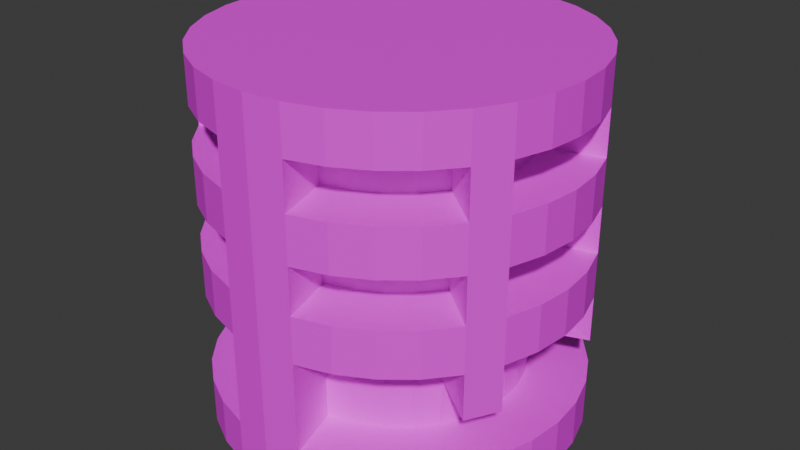# Source: PowerCell.blend  (saved by Blender 5.0.119; exported with 4.5.12 LTS)
import bpy
from mathutils import Matrix  # noqa: F401  (used for matrix-valued properties, if any)

bpy.ops.wm.read_factory_settings(use_empty=True)
scene = bpy.context.scene
scene.name = 'Scene'

# ---- images (referenced by path relative to the original .blend; pixels are not part of the script)
import os
ASSET_DIR = os.environ.get("B2B_ASSET_DIR", "")  # directory of the original .blend (textures are referenced by path, not embedded)
HERE = os.path.dirname(os.path.abspath(__file__))  # packed textures are extracted next to this script under _unpacked/

def load_image(name, relpath, width, height, colorspace="sRGB"):
    """Load a texture the original file referenced (path relative to the .blend, or extracted next to this script)."""
    p = next((c for c in (os.path.join(HERE, relpath), os.path.join(ASSET_DIR, relpath)) if relpath and os.path.exists(c)), "")
    if p:
        img = bpy.data.images.load(p, check_existing=True)
        img.name = name
    else:  # same state as the original file: an image datablock whose file is absent (Cycles renders it pink)
        img = bpy.data.images.new(name, width, height)
        img.source = "FILE"
        img.filepath = "//" + (relpath or name)
    img.colorspace_settings.name = colorspace
    return img
img_powercelltext = load_image('powercelltext', 'Textures/powercelltext.png', 1024, 1024, 'sRGB')

# ---- materials (node trees are filled in below, after node groups)
mat_powerimage = bpy.data.materials.new('powerimage')

# ---- material node trees
mat_powerimage.use_nodes = True; mat_powerimage.node_tree.nodes.clear()
_N = mat_powerimage.node_tree.nodes; _L = mat_powerimage.node_tree.links
n0 = _N.new('ShaderNodeBsdfPrincipled'); n0.name = 'Principled BSDF'; n0.location = (-200, 100)
n1 = _N.new('ShaderNodeOutputMaterial'); n1.name = 'Material Output'; n1.location = (200, 100)
n2 = _N.new('ShaderNodeTexImage'); n2.name = 'Image Texture'; n2.location = (-545, -26)
n2.image = img_powercelltext
_L.new(n0.outputs[0], n1.inputs[0])
_L.new(n2.outputs[0], n0.inputs[0])
n1.is_active_output = True

# ---- world
world_world = bpy.data.worlds.new('World'); scene.world = world_world
world_world.use_nodes = True; world_world.node_tree.nodes.clear()
_N = world_world.node_tree.nodes; _L = world_world.node_tree.links
n0 = _N.new('ShaderNodeOutputWorld'); n0.name = 'World Output'; n0.location = (200, 100)
n1 = _N.new('ShaderNodeBackground'); n1.name = 'Background'; n1.location = (-200, 100)
n1.inputs[0].default_value = (0.05088, 0.05088, 0.05088, 1.0)
_L.new(n1.outputs[0], n0.inputs[0])
n0.is_active_output = True
world_world.color = (0.05088, 0.05088, 0.05088)
world_world.sun_shadow_jitter_overblur = 0.0

# ---- meshes
me_cylinder = bpy.data.meshes.new('Cylinder')
me_cylinder.from_pydata([(0.0, 1.0, 0.162), (0.0, 1.0, 2.162), (0.1951, 0.9808, 0.162), (0.1951, 0.9808, 2.162), (0.3827, 0.9239, 0.162), (0.3827, 0.9239, 2.162), (0.5556, 0.8315, 0.162), (0.5556, 0.8315, 2.162), (0.7071, 0.7071, 0.162), (0.7071, 0.7071, 2.162), (0.8315, 0.5556, 0.162), (0.8315, 0.5556, 2.162), (0.9239, 0.3827, 0.162), (0.9239, 0.3827, 2.162), (0.9808, 0.1951, 0.162), (0.9808, 0.1951, 2.162), (1.0, 0.0, 0.162), (1.0, 0.0, 2.162), (0.9808, -0.1951, 0.162), (0.9808, -0.1951, 2.162), (0.9239, -0.3827, 0.162), (0.9239, -0.3827, 2.162), (0.8315, -0.5556, 0.162), (0.8315, -0.5556, 2.162), (0.7071, -0.7071, 0.162), (0.7071, -0.7071, 2.162), (0.5556, -0.8315, 0.162), (0.5556, -0.8315, 2.162), (0.3827, -0.9239, 0.162), (0.3827, -0.9239, 2.162), (0.1951, -0.9808, 0.162), (0.1951, -0.9808, 2.162), (0.0, -1.0, 0.162), (0.0, -1.0, 2.162), (0.0, 1.0, 0.412), (0.0, 1.0, 0.662), (0.0, 1.0, 0.912), (0.0, 1.0, 1.162), (0.0, 1.0, 1.412), (0.0, 1.0, 1.662), (0.0, 1.0, 1.912), (0.1951, 0.9808, 1.912), (0.1951, 0.9808, 1.662), (0.1951, 0.9808, 1.412), (0.1951, 0.9808, 1.162), (0.1951, 0.9808, 0.912), (0.1951, 0.9808, 0.662), (0.1951, 0.9808, 0.412), (0.3827, 0.9239, 1.912), (0.3827, 0.9239, 1.662), (0.3827, 0.9239, 1.412), (0.3827, 0.9239, 1.162), (0.3827, 0.9239, 0.912), (0.3827, 0.9239, 0.412), (0.5556, 0.8315, 1.912), (0.5556, 0.8315, 1.662), (0.5556, 0.8315, 1.412), (0.5556, 0.8315, 1.162), (0.5556, 0.8315, 0.912), (0.5556, 0.8315, 0.412), (0.7071, 0.7071, 1.912), (0.7071, 0.7071, 1.662), (0.7071, 0.7071, 1.412), (0.7071, 0.7071, 1.162), (0.7071, 0.7071, 0.912), (0.7071, 0.7071, 0.412), (0.8315, 0.5556, 1.912), (0.8315, 0.5556, 1.662), (0.8315, 0.5556, 1.412), (0.8315, 0.5556, 1.162), (0.8315, 0.5556, 0.912), (0.8315, 0.5556, 0.662), (0.8315, 0.5556, 0.412), (0.9239, 0.3827, 1.912), (0.9239, 0.3827, 1.662), (0.9239, 0.3827, 1.412), (0.9239, 0.3827, 1.162), (0.9239, 0.3827, 0.912), (0.9239, 0.3827, 0.662), (0.9239, 0.3827, 0.412), (0.9808, 0.1951, 1.912), (0.9808, 0.1951, 1.662), (0.9808, 0.1951, 1.412), (0.9808, 0.1951, 1.162), (0.9808, 0.1951, 0.912), (0.9808, 0.1951, 0.412), (1.0, 0.0, 1.912), (1.0, 0.0, 1.662), (1.0, 0.0, 1.412), (1.0, 0.0, 1.162), (1.0, 0.0, 0.912), (1.0, 0.0, 0.412), (0.9808, -0.1951, 1.912), (0.9808, -0.1951, 1.662), (0.9808, -0.1951, 1.412), (0.9808, -0.1951, 1.162), (0.9808, -0.1951, 0.912), (0.9808, -0.1951, 0.412), (0.9239, -0.3827, 1.912), (0.9239, -0.3827, 1.662), (0.9239, -0.3827, 1.412), (0.9239, -0.3827, 1.162), (0.9239, -0.3827, 0.912), (0.9239, -0.3827, 0.662), (0.9239, -0.3827, 0.412), (0.8315, -0.5556, 1.912), (0.8315, -0.5556, 1.662), (0.8315, -0.5556, 1.412), (0.8315, -0.5556, 1.162), (0.8315, -0.5556, 0.912), (0.8315, -0.5556, 0.662), (0.8315, -0.5556, 0.412), (0.7071, -0.7071, 1.912), (0.7071, -0.7071, 1.662), (0.7071, -0.7071, 1.412), (0.7071, -0.7071, 1.162), (0.7071, -0.7071, 0.912), (0.0, -0.5, 2.162), (0.7071, -0.7071, 0.412), (0.5556, -0.8315, 1.912), (0.5556, -0.8315, 1.662), (0.5556, -0.8315, 1.412), (0.5556, -0.8315, 1.162), (0.5556, -0.8315, 0.912), (0.0, 0.0, 2.162), (0.5556, -0.8315, 0.412), (0.3827, -0.9239, 1.912), (0.3827, -0.9239, 1.662), (0.3827, -0.9239, 1.412), (0.3827, -0.9239, 1.162), (0.3827, -0.9239, 0.912), (0.0, 0.5, 2.162), (0.3827, -0.9239, 0.412), (0.1951, -0.9808, 1.912), (0.1951, -0.9808, 1.662), (0.1951, -0.9808, 1.412), (0.1951, -0.9808, 1.162), (0.1951, -0.9808, 0.912), (0.1951, -0.9808, 0.662), (0.1951, -0.9808, 0.412), (0.0, -1.0, 1.912), (0.0, -1.0, 1.662), (0.0, -1.0, 1.412), (0.0, -1.0, 1.162), (0.0, -1.0, 0.912), (0.0, -1.0, 0.662), (0.0, -1.0, 0.412), (0.1027, 0.6763, 1.912), (0.1027, 0.6763, 1.662), (0.1027, 0.6763, 1.412), (0.1027, 0.6763, 1.162), (0.1027, 0.6763, 0.912), (0.1027, 0.6763, 0.662), (0.1027, 0.6763, 0.412), (0.2609, 0.6299, 1.912), (0.2609, 0.6299, 1.662), (0.2609, 0.6299, 1.412), (0.2609, 0.6299, 1.162), (0.2609, 0.6299, 0.912), (0.2609, 0.6299, 0.662), (0.2609, 0.6299, 0.412), (0.3788, 0.5669, 1.912), (0.3788, 0.5669, 1.662), (0.3788, 0.5669, 1.412), (0.3788, 0.5669, 1.162), (0.3788, 0.5669, 0.912), (0.3788, 0.5669, 0.662), (0.3788, 0.5669, 0.412), (0.4821, 0.4821, 1.912), (0.4821, 0.4821, 1.662), (0.4821, 0.4821, 1.412), (0.4821, 0.4821, 1.162), (0.4821, 0.4821, 0.912), (0.4821, 0.4821, 0.662), (0.4821, 0.4821, 0.412), (0.5855, 0.3537, 1.912), (0.5855, 0.3537, 1.662), (0.5855, 0.3537, 1.412), (0.5855, 0.3537, 1.162), (0.5855, 0.3537, 0.912), (0.5728, 0.3702, 0.662), (0.5669, 0.3788, 0.412), (0.6194, 0.2903, 1.912), (0.6194, 0.2903, 1.662), (0.6194, 0.2903, 1.412), (0.6194, 0.2903, 1.162), (0.6194, 0.2903, 0.912), (0.626, 0.2706, 0.662), (0.6299, 0.2609, 0.412), (0.6687, 0.133, 1.912), (0.6687, 0.133, 1.662), (0.6687, 0.133, 1.412), (0.6687, 0.133, 1.162), (0.6687, 0.133, 0.912), (0.6687, 0.133, 0.662), (0.6687, 0.133, 0.412), (0.6818, 0.0, 1.912), (0.6818, 0.0, 1.662), (0.6818, 0.0, 1.412), (0.6818, 0.0, 1.162), (0.6818, 0.0, 0.912), (0.6818, 0.0, 0.662), (0.6818, 0.0, 0.412), (0.6687, -0.133, 1.912), (0.6687, -0.133, 1.662), (0.6687, -0.133, 1.412), (0.6687, -0.133, 1.162), (0.6687, -0.133, 0.912), (0.6687, -0.133, 0.662), (0.6687, -0.133, 0.412), (0.6194, -0.2903, 1.912), (0.6194, -0.2903, 1.662), (0.6194, -0.2903, 1.412), (0.6194, -0.2903, 1.162), (0.6194, -0.2903, 0.912), (0.626, -0.2706, 0.662), (0.6299, -0.2609, 0.412), (0.5855, -0.3537, 1.912), (0.5855, -0.3537, 1.662), (0.5855, -0.3537, 1.412), (0.5855, -0.3537, 1.162), (0.5855, -0.3537, 0.912), (0.5728, -0.3702, 0.662), (0.5669, -0.3788, 0.412), (0.4821, -0.4821, 1.912), (0.4821, -0.4821, 1.662), (0.4821, -0.4821, 1.412), (0.4821, -0.4821, 1.162), (0.4821, -0.4821, 0.912), (0.4821, -0.4821, 0.662), (0.4821, -0.4821, 0.412), (0.3788, -0.5669, 1.912), (0.3788, -0.5669, 1.662), (0.3788, -0.5669, 1.412), (0.3788, -0.5669, 1.162), (0.3788, -0.5669, 0.912), (0.3788, -0.5669, 0.662), (0.3788, -0.5669, 0.412), (0.2609, -0.6299, 1.912), (0.2609, -0.6299, 1.662), (0.2609, -0.6299, 1.412), (0.2609, -0.6299, 1.162), (0.2609, -0.6299, 0.912), (0.2609, -0.6299, 0.662), (0.2609, -0.6299, 0.412), (0.1027, -0.6763, 1.912), (0.1027, -0.6763, 1.662), (0.1027, -0.6763, 1.412), (0.1027, -0.6763, 1.162), (0.1027, -0.6763, 0.912), (0.1027, -0.6763, 0.662), (0.1027, -0.6763, 0.412)], [], [(40, 1, 3, 41), (41, 3, 5, 48), (48, 5, 7, 54), (54, 7, 9, 60), (60, 9, 11, 66), (66, 11, 13, 73), (73, 13, 15, 80), (80, 15, 17, 86), (86, 17, 19, 92), (92, 19, 21, 98), (98, 21, 23, 105), (105, 23, 25, 112), (112, 25, 27, 119), (119, 27, 29, 126), (126, 29, 31, 133), (133, 31, 33, 140), (0, 2, 4, 6, 8, 10, 12, 14, 16, 18, 20, 22, 24, 26, 28, 30, 32), (3, 1, 131, 124, 117, 33, 31, 29, 27, 25, 23, 21, 19, 17, 15, 13, 11, 9, 7, 5), (30, 139, 146, 32), (139, 138, 145, 146), (138, 137, 144, 145), (137, 136, 143, 144), (136, 135, 142, 143), (135, 134, 141, 142), (134, 133, 140, 141), (28, 132, 139, 30), (52, 58, 165, 158), (132, 125, 237, 244), (130, 129, 136, 137), (83, 76, 185, 192), (128, 127, 134, 135), (108, 107, 219, 220), (26, 125, 132, 28), (133, 134, 246, 245), (126, 133, 245, 238), (123, 122, 129, 130), (77, 84, 193, 186), (121, 120, 127, 128), (59, 53, 160, 167), (24, 118, 125, 26), (134, 127, 239, 246), (106, 105, 217, 218), (116, 115, 122, 123), (54, 60, 168, 161), (114, 113, 120, 121), (128, 135, 247, 240), (22, 111, 118, 24), (85, 79, 188, 195), (61, 55, 162, 169), (109, 108, 115, 116), (136, 129, 241, 248), (107, 106, 113, 114), (103, 110, 222, 215), (20, 104, 111, 22), (80, 86, 196, 189), (103, 102, 109, 110), (102, 101, 108, 109), (101, 100, 107, 108), (100, 99, 106, 107), (99, 98, 105, 106), (18, 97, 104, 20), (56, 62, 170, 163), (130, 137, 249, 242), (96, 95, 101, 102), (111, 104, 216, 223), (94, 93, 99, 100), (87, 81, 190, 197), (16, 91, 97, 18), (102, 103, 215, 214), (63, 57, 164, 171), (90, 89, 95, 96), (105, 112, 224, 217), (88, 87, 93, 94), (82, 88, 198, 191), (14, 85, 91, 16), (58, 64, 172, 165), (139, 132, 244, 251), (84, 83, 89, 90), (113, 106, 218, 225), (82, 81, 87, 88), (78, 77, 186, 187), (12, 79, 85, 14), (89, 83, 192, 199), (100, 101, 213, 212), (77, 76, 83, 84), (107, 114, 226, 219), (75, 74, 81, 82), (84, 90, 200, 193), (10, 72, 79, 12), (65, 59, 167, 174), (71, 70, 77, 78), (70, 69, 76, 77), (69, 68, 75, 76), (68, 67, 74, 75), (67, 66, 73, 74), (8, 65, 72, 10), (115, 108, 220, 227), (76, 75, 184, 185), (64, 63, 69, 70), (98, 99, 211, 210), (62, 61, 67, 68), (60, 66, 175, 168), (6, 59, 65, 8), (109, 116, 228, 221), (91, 85, 195, 202), (58, 57, 63, 64), (67, 61, 169, 176), (56, 55, 61, 62), (74, 73, 182, 183), (4, 53, 59, 6), (86, 92, 203, 196), (62, 68, 177, 170), (52, 51, 57, 58), (118, 111, 223, 230), (50, 49, 55, 56), (93, 87, 197, 204), (2, 47, 53, 4), (69, 63, 171, 178), (112, 119, 231, 224), (45, 44, 51, 52), (88, 94, 205, 198), (43, 42, 49, 50), (64, 70, 179, 172), (0, 34, 47, 2), (34, 35, 46, 47), (35, 36, 45, 46), (36, 37, 44, 45), (37, 38, 43, 44), (38, 39, 42, 43), (39, 40, 41, 42), (244, 243, 250, 251), (243, 242, 249, 250), (241, 240, 247, 248), (239, 238, 245, 246), (237, 236, 243, 244), (236, 235, 242, 243), (234, 233, 240, 241), (232, 231, 238, 239), (230, 229, 236, 237), (229, 228, 235, 236), (227, 226, 233, 234), (225, 224, 231, 232), (223, 222, 229, 230), (222, 221, 228, 229), (220, 219, 226, 227), (218, 217, 224, 225), (216, 215, 222, 223), (209, 208, 215, 216), (208, 207, 214, 215), (206, 205, 212, 213), (204, 203, 210, 211), (202, 201, 208, 209), (201, 200, 207, 208), (199, 198, 205, 206), (197, 196, 203, 204), (195, 194, 201, 202), (194, 193, 200, 201), (192, 191, 198, 199), (190, 189, 196, 197), (188, 187, 194, 195), (187, 186, 193, 194), (185, 184, 191, 192), (183, 182, 189, 190), (181, 180, 187, 188), (174, 173, 180, 181), (173, 172, 179, 180), (171, 170, 177, 178), (169, 168, 175, 176), (167, 166, 173, 174), (166, 165, 172, 173), (164, 163, 170, 171), (162, 161, 168, 169), (160, 159, 166, 167), (159, 158, 165, 166), (157, 156, 163, 164), (155, 154, 161, 162), (153, 152, 159, 160), (152, 151, 158, 159), (150, 149, 156, 157), (148, 147, 154, 155), (75, 82, 191, 184), (135, 136, 248, 247), (57, 51, 157, 164), (110, 109, 221, 222), (81, 74, 183, 190), (104, 97, 209, 216), (123, 130, 242, 235), (50, 56, 163, 156), (73, 80, 189, 182), (129, 122, 234, 241), (137, 138, 250, 249), (55, 49, 155, 162), (79, 72, 181, 188), (96, 102, 214, 207), (121, 128, 240, 233), (138, 139, 251, 250), (48, 54, 161, 154), (71, 78, 187, 180), (101, 95, 206, 213), (127, 120, 232, 239), (53, 47, 153, 160), (94, 100, 212, 205), (42, 41, 147, 148), (119, 126, 238, 231), (99, 93, 204, 211), (125, 118, 230, 237), (45, 52, 158, 151), (92, 98, 210, 203), (66, 67, 176, 175), (44, 43, 149, 150), (51, 44, 150, 157), (97, 91, 202, 209), (116, 123, 235, 228), (43, 50, 156, 149), (68, 69, 178, 177), (46, 45, 151, 152), (122, 115, 227, 234), (49, 42, 148, 155), (72, 65, 174, 181), (90, 96, 207, 200), (114, 121, 233, 226), (47, 46, 152, 153), (41, 48, 154, 147), (95, 89, 199, 206), (70, 71, 180, 179), (120, 113, 225, 232)])
_uv = me_cylinder.uv_layers.new(name='UVMap')
_uv.uv.foreach_set('vector', [0.4386, 0.05489, 0.4386, 6.285e-05, 0.4808, 7.587e-05, 0.4808, 0.05491, 0.4808, 0.05491, 0.4808, 7.587e-05, 0.5238, 7.587e-05, 0.5238, 0.05491, 0.5238, 0.05491, 0.5238, 7.587e-05, 0.566, 6.28e-05, 0.566, 0.05489, 0.566, 0.05489, 0.566, 6.28e-05, 0.6057, 3.718e-05, 0.6057, 0.05487, 0.6057, 0.05487, 0.6057, 3.718e-05, 0.6414, 0.0, 0.6414, 0.05483, 0.4386, 0.4936, 0.4386, 0.4387, 0.4748, 0.4387, 0.4748, 0.4936, 0.4748, 0.4936, 0.4748, 0.4387, 0.5148, 0.4387, 0.5148, 0.4936, 0.5148, 0.4936, 0.5148, 0.4387, 0.5571, 0.4387, 0.5571, 0.4936, 0.5571, 0.4936, 0.5571, 0.4387, 0.6, 0.4387, 0.6, 0.4936, 0.6, 0.4936, 0.6, 0.4387, 0.6421, 0.4387, 0.6421, 0.4936, 0.6421, 0.4936, 0.6421, 0.4387, 0.6815, 0.4387, 0.6815, 0.4936, 0.6414, 0.05483, 0.6414, 0.0, 0.6772, 3.718e-05, 0.6772, 0.05487, 0.6772, 0.05487, 0.6772, 3.718e-05, 0.7169, 6.28e-05, 0.7169, 0.05489, 0.7169, 0.05489, 0.7169, 6.28e-05, 0.7591, 7.587e-05, 0.7591, 0.05491, 0.7591, 0.05491, 0.7591, 7.587e-05, 0.8021, 7.587e-05, 0.8021, 0.05491, 0.8021, 0.05491, 0.8021, 7.587e-05, 0.8442, 6.285e-05, 0.8442, 0.05489, 0.4386, 0.4386, 0.3959, 0.4344, 0.3547, 0.4219, 0.3168, 0.4017, 0.2836, 0.3744, 0.2563, 0.3412, 0.236, 0.3033, 0.2235, 0.2621, 0.2193, 0.2193, 0.2235, 0.1765, 0.236, 0.1354, 0.2563, 0.09747, 0.2836, 0.06424, 0.3168, 0.03696, 0.3547, 0.01669, 0.3959, 0.004214, 0.4386, 0.0, 0.04279, 0.4344, 4.352e-10, 0.4386, 1.002e-08, 0.329, 1.961e-08, 0.2193, 2.92e-08, 0.1097, 3.878e-08, 3.39e-15, 0.04279, 0.004214, 0.08393, 0.01669, 0.1218, 0.03696, 0.1551, 0.06424, 0.1824, 0.09747, 0.2026, 0.1354, 0.2151, 0.1765, 0.2193, 0.2193, 0.2151, 0.2621, 0.2026, 0.3033, 0.1824, 0.3412, 0.1551, 0.3744, 0.1218, 0.4017, 0.08393, 0.4219, 0.8021, 0.4387, 0.8021, 0.3839, 0.8442, 0.3839, 0.8442, 0.4387, 0.8021, 0.3839, 0.8021, 0.3291, 0.8442, 0.329, 0.8442, 0.3839, 0.8021, 0.3291, 0.8021, 0.2742, 0.8442, 0.2742, 0.8442, 0.329, 0.8021, 0.2742, 0.8021, 0.2194, 0.8442, 0.2194, 0.8442, 0.2742, 0.8021, 0.2194, 0.8021, 0.1646, 0.8442, 0.1646, 0.8442, 0.2194, 0.8021, 0.1646, 0.8021, 0.1097, 0.8442, 0.1097, 0.8442, 0.1646, 0.8021, 0.1097, 0.8021, 0.05491, 0.8442, 0.05489, 0.8442, 0.1097, 0.7591, 0.4387, 0.7591, 0.3839, 0.8021, 0.3839, 0.8021, 0.4387, 0.8485, 0.1267, 0.8442, 0.08393, 0.914, 0.08393, 0.9169, 0.1131, 0.0614, 0.4511, 0.09932, 0.4714, 0.06055, 0.5294, 0.03469, 0.5156, 0.7591, 0.2742, 0.7591, 0.2194, 0.8021, 0.2194, 0.8021, 0.2742, 0.7608, 0.5654, 0.7483, 0.6066, 0.6815, 0.5863, 0.6923, 0.5518, 0.7591, 0.1646, 0.7591, 0.1097, 0.8021, 0.1097, 0.8021, 0.1646, 0.4774, 0.9905, 0.4774, 0.9357, 0.5162, 0.9356, 0.5162, 0.9904, 0.7169, 0.4387, 0.7169, 0.3839, 0.7591, 0.3839, 0.7591, 0.4387, 0.9033, 1.0, 0.8485, 1.0, 0.8485, 0.9351, 0.9033, 0.9351, 0.8485, 0.209, 0.8609, 0.1679, 0.9277, 0.1881, 0.9169, 0.2226, 0.7169, 0.2742, 0.7169, 0.2194, 0.7591, 0.2194, 0.7591, 0.2742, 0.2135, 0.7721, 0.201, 0.731, 0.2695, 0.7173, 0.2803, 0.7518, 0.7169, 0.1646, 0.7169, 0.1097, 0.7591, 0.1097, 0.7591, 0.1646, 0.09932, 0.8361, 0.0614, 0.8564, 0.03469, 0.7919, 0.06055, 0.7781, 0.6772, 0.4387, 0.6772, 0.3839, 0.7169, 0.3839, 0.7169, 0.4387, 0.5889, 0.7677, 0.6014, 0.8088, 0.5329, 0.8225, 0.5221, 0.788, 0.4386, 0.9905, 0.4386, 0.9357, 0.4774, 0.9356, 0.4774, 0.9904, 0.6772, 0.2742, 0.6772, 0.2194, 0.7169, 0.2194, 0.7169, 0.2742, 0.3065, 0.8439, 0.3107, 0.8011, 0.3791, 0.8147, 0.3762, 0.8439, 0.6772, 0.1645, 0.6772, 0.1097, 0.7169, 0.1097, 0.7169, 0.1646, 0.8527, 0.4799, 0.8652, 0.4387, 0.932, 0.459, 0.9212, 0.4935, 0.6414, 0.4386, 0.6414, 0.3838, 0.6772, 0.3839, 0.6772, 0.4387, 0.1926, 0.6965, 0.1801, 0.7377, 0.1156, 0.711, 0.1241, 0.6829, 0.2761, 0.8132, 0.2803, 0.856, 0.2105, 0.856, 0.2076, 0.8269, 0.6414, 0.2742, 0.6414, 0.2193, 0.6772, 0.2194, 0.6772, 0.2742, 0.7483, 0.7744, 0.7608, 0.8156, 0.6923, 0.8292, 0.6815, 0.7947, 0.6414, 0.1645, 0.6414, 0.1097, 0.6772, 0.1097, 0.6772, 0.1645, 0.3899, 0.76, 0.4329, 0.76, 0.4238, 0.8292, 0.3991, 0.8292, 0.9277, 0.2034, 0.9826, 0.2034, 0.9826, 0.2429, 0.9277, 0.2429, 0.6857, 0.7333, 0.6815, 0.6905, 0.7513, 0.6905, 0.7542, 0.7197, 0.6421, 0.7677, 0.6421, 0.7129, 0.6815, 0.7129, 0.6815, 0.7677, 0.6421, 0.7129, 0.6421, 0.658, 0.6815, 0.658, 0.6815, 0.7129, 0.6421, 0.658, 0.6421, 0.6032, 0.6815, 0.6032, 0.6815, 0.658, 0.6421, 0.6032, 0.6421, 0.5484, 0.6815, 0.5484, 0.6815, 0.6032, 0.6421, 0.5484, 0.6421, 0.4936, 0.6815, 0.4936, 0.6815, 0.5484, 0.9277, 0.1614, 0.9826, 0.1614, 0.9826, 0.2034, 0.9277, 0.2034, 0.8485, 0.6905, 0.8527, 0.6477, 0.9212, 0.6613, 0.9183, 0.6905, 0.4429, 0.8088, 0.4553, 0.7677, 0.5221, 0.788, 0.5113, 0.8225, 0.6, 0.7129, 0.6, 0.658, 0.6421, 0.658, 0.6421, 0.7129, 0.1598, 0.5319, 0.1801, 0.5698, 0.1156, 0.5965, 0.1018, 0.5707, 0.6, 0.6032, 0.6, 0.5484, 0.6421, 0.5484, 0.6421, 0.6032, 0.8485, 0.5227, 0.8443, 0.5654, 0.7758, 0.5518, 0.7787, 0.5227, 0.9277, 0.1184, 0.9826, 0.1184, 0.9826, 0.1614, 0.9277, 0.1614, 0.1197, 0.8689, 0.1746, 0.8689, 0.1746, 0.9385, 0.1197, 0.9387, 0.8443, 0.8156, 0.8485, 0.8584, 0.7787, 0.8584, 0.7758, 0.8292, 0.5571, 0.7129, 0.5571, 0.658, 0.6, 0.658, 0.6, 0.7129, 0.8609, 0.3357, 0.8485, 0.2946, 0.9169, 0.281, 0.9277, 0.3155, 0.5571, 0.6032, 0.5571, 0.5484, 0.6, 0.5484, 0.6, 0.6032, 0.7692, 0.7333, 0.765, 0.6905, 0.8348, 0.6905, 0.8377, 0.7197, 0.9277, 0.07612, 0.9826, 0.07612, 0.9826, 0.1184, 0.9277, 0.1184, 0.8442, 0.08393, 0.8485, 0.04114, 0.9169, 0.05476, 0.914, 0.08393, 0.02026, 0.4386, 0.0614, 0.4511, 0.03469, 0.5156, 3.098e-08, 0.5054, 0.5148, 0.7129, 0.5148, 0.658, 0.5571, 0.658, 0.5571, 0.7129, 0.6014, 0.8944, 0.5889, 0.9356, 0.5221, 0.9153, 0.5329, 0.8808, 0.5148, 0.6032, 0.5148, 0.5484, 0.5571, 0.5484, 0.5571, 0.6032, 0.9034, 0.8841, 0.9582, 0.8841, 0.9582, 0.9539, 0.9034, 0.9537, 0.9277, 0.03613, 0.9826, 0.03613, 0.9826, 0.07612, 0.9277, 0.07612, 0.765, 0.5227, 0.7608, 0.5654, 0.6923, 0.5518, 0.6952, 0.5227, 0.3065, 0.9279, 0.3613, 0.9279, 0.3613, 0.9976, 0.3065, 0.9976, 0.4748, 0.7129, 0.4748, 0.658, 0.5148, 0.658, 0.5148, 0.7129, 0.8652, 0.6066, 0.8527, 0.5654, 0.9212, 0.5518, 0.932, 0.5863, 0.4748, 0.6032, 0.4748, 0.5484, 0.5148, 0.5484, 0.5148, 0.6032, 0.201, 0.731, 0.1968, 0.6882, 0.2666, 0.6882, 0.2695, 0.7173, 0.9277, 5.181e-08, 0.9826, -4.621e-09, 0.9826, 0.03613, 0.9277, 0.03613, 0.1326, 0.8088, 0.09932, 0.8361, 0.06055, 0.7781, 0.08321, 0.7595, 0.4386, 0.7677, 0.4386, 0.7129, 0.4748, 0.7129, 0.4748, 0.7677, 0.4386, 0.7129, 0.4386, 0.658, 0.4748, 0.658, 0.4748, 0.7129, 0.4386, 0.658, 0.4386, 0.6032, 0.4748, 0.6032, 0.4748, 0.658, 0.4386, 0.6032, 0.4386, 0.5484, 0.4748, 0.5484, 0.4748, 0.6032, 0.4386, 0.5484, 0.4386, 0.4936, 0.4748, 0.4936, 0.4748, 0.5484, 0.6057, 0.4387, 0.6057, 0.3839, 0.6414, 0.3838, 0.6414, 0.4386, 0.7608, 0.9012, 0.7483, 0.9423, 0.6815, 0.922, 0.6923, 0.8875, 0.4161, 0.9976, 0.3613, 0.9976, 0.3613, 0.9279, 0.4161, 0.9279, 0.6057, 0.2742, 0.6057, 0.2194, 0.6414, 0.2193, 0.6414, 0.2742, 0.932, 0.5656, 0.9868, 0.5656, 0.9868, 0.6354, 0.932, 0.6354, 0.6057, 0.1645, 0.6057, 0.1097, 0.6414, 0.1097, 0.6414, 0.1645, 0.3107, 0.8011, 0.3232, 0.76, 0.3899, 0.7802, 0.3791, 0.8147, 0.566, 0.4387, 0.566, 0.3839, 0.6057, 0.3839, 0.6057, 0.4387, 0.4553, 0.9356, 0.4429, 0.8944, 0.5113, 0.8808, 0.5221, 0.9153, 0.1968, 0.6538, 0.1926, 0.6965, 0.1241, 0.6829, 0.127, 0.6538, 0.566, 0.2742, 0.566, 0.2194, 0.6057, 0.2194, 0.6057, 0.2742, 0.2636, 0.7721, 0.2761, 0.8132, 0.2076, 0.8269, 0.1968, 0.7924, 0.566, 0.1646, 0.566, 0.1097, 0.6057, 0.1097, 0.6057, 0.1645, 0.9868, 0.7052, 0.932, 0.7052, 0.932, 0.6354, 0.9868, 0.6354, 0.5238, 0.4387, 0.5238, 0.3839, 0.566, 0.3839, 0.566, 0.4387, 0.6815, 0.6905, 0.6857, 0.6477, 0.7542, 0.6613, 0.7513, 0.6905, 0.8527, 0.6477, 0.8652, 0.6066, 0.932, 0.6268, 0.9212, 0.6613, 0.5238, 0.2742, 0.5238, 0.2194, 0.566, 0.2194, 0.566, 0.2742, 0.1326, 0.4987, 0.1598, 0.5319, 0.1018, 0.5707, 0.08321, 0.548, 0.5238, 0.1646, 0.5238, 0.1097, 0.566, 0.1097, 0.566, 0.1646, 0.8443, 0.4799, 0.8485, 0.5227, 0.7787, 0.5227, 0.7758, 0.4935, 0.4808, 0.4387, 0.4808, 0.3839, 0.5238, 0.3839, 0.5238, 0.4387, 0.8318, 0.7744, 0.8443, 0.8156, 0.7758, 0.8292, 0.765, 0.7947, 0.8485, 0.2946, 0.8442, 0.2518, 0.914, 0.2518, 0.9169, 0.281, 0.4808, 0.2742, 0.4808, 0.2194, 0.5238, 0.2194, 0.5238, 0.2742, 0.765, 0.6905, 0.7692, 0.6477, 0.8377, 0.6613, 0.8348, 0.6905, 0.4808, 0.1646, 0.4808, 0.1097, 0.5238, 0.1097, 0.5238, 0.1646, 0.8485, 0.04114, 0.8609, -2.555e-08, 0.9277, 0.02026, 0.9169, 0.05476, 0.4386, 0.4387, 0.4386, 0.3839, 0.4808, 0.3839, 0.4808, 0.4387, 0.4386, 0.3839, 0.4386, 0.329, 0.4808, 0.3291, 0.4808, 0.3839, 0.4386, 0.329, 0.4386, 0.2742, 0.4808, 0.2742, 0.4808, 0.3291, 0.4386, 0.2742, 0.4386, 0.2194, 0.4808, 0.2194, 0.4808, 0.2742, 0.4386, 0.2194, 0.4386, 0.1646, 0.4808, 0.1646, 0.4808, 0.2194, 0.4386, 0.1646, 0.4386, 0.1097, 0.4808, 0.1097, 0.4808, 0.1646, 0.4386, 0.1097, 0.4386, 0.05489, 0.4808, 0.05491, 0.4808, 0.1097, 0.3065, 0.5632, 0.3613, 0.5631, 0.3613, 0.5993, 0.3065, 0.5993, 0.3613, 0.5631, 0.4161, 0.5631, 0.4161, 0.5993, 0.3613, 0.5993, 0.06491, 0.9247, 0.1197, 0.9247, 0.1197, 0.9608, 0.06492, 0.9609, 0.8442, 0.3916, 0.8991, 0.3916, 0.8991, 0.4277, 0.8442, 0.4277, 0.3065, 0.5344, 0.3613, 0.5344, 0.3613, 0.5631, 0.3065, 0.5632, 0.3613, 0.5344, 0.4161, 0.5344, 0.4161, 0.5631, 0.3613, 0.5631, 0.06491, 0.896, 0.1197, 0.8959, 0.1197, 0.9247, 0.06491, 0.9247, 0.8442, 0.3628, 0.8991, 0.3628, 0.8991, 0.3916, 0.8442, 0.3916, 0.3065, 0.5073, 0.3613, 0.5073, 0.3613, 0.5344, 0.3065, 0.5344, 0.3613, 0.5073, 0.4161, 0.5073, 0.4161, 0.5344, 0.3613, 0.5344, 0.06492, 0.8689, 0.1197, 0.8689, 0.1197, 0.8959, 0.06491, 0.896, 0.8442, 0.3357, 0.8991, 0.3357, 0.8991, 0.3628, 0.8442, 0.3628, 0.3065, 0.483, 0.3613, 0.4812, 0.3613, 0.5073, 0.3065, 0.5073, 0.3613, 0.4812, 0.4161, 0.4774, 0.4161, 0.5073, 0.3613, 0.5073, 0.9582, 0.9389, 0.9582, 0.8841, 0.9882, 0.8841, 0.9882, 0.9389, 0.5221, 0.9904, 0.5221, 0.9356, 0.552, 0.9356, 0.552, 0.9904, 0.1968, 0.5773, 0.2516, 0.5795, 0.2516, 0.6023, 0.1968, 0.6042, 0.1968, 0.5487, 0.2516, 0.5487, 0.2516, 0.5795, 0.1968, 0.5773, 0.2516, 0.5487, 0.3065, 0.5487, 0.3065, 0.584, 0.2516, 0.5795, 0.9277, 0.3345, 0.9826, 0.3345, 0.9826, 0.3698, 0.9277, 0.3698, 0.932, 0.5304, 0.9868, 0.5304, 0.9868, 0.5656, 0.932, 0.5656, 0.1968, 0.5194, 0.2516, 0.5194, 0.2516, 0.5487, 0.1968, 0.5487, 0.2516, 0.5194, 0.3065, 0.5194, 0.3065, 0.5487, 0.2516, 0.5487, 0.9277, 0.3052, 0.9826, 0.3052, 0.9826, 0.3345, 0.9277, 0.3345, 0.932, 0.5011, 0.9868, 0.5011, 0.9868, 0.5304, 0.932, 0.5304, 0.1968, 0.4905, 0.2516, 0.4905, 0.2516, 0.5194, 0.1968, 0.5194, 0.2516, 0.4905, 0.3065, 0.4905, 0.3065, 0.5194, 0.2516, 0.5194, 0.9277, 0.2764, 0.9826, 0.2764, 0.9826, 0.3052, 0.9277, 0.3052, 0.932, 0.4722, 0.9868, 0.4722, 0.9868, 0.5011, 0.932, 0.5011, 0.1968, 0.4633, 0.2516, 0.4612, 0.2516, 0.4905, 0.1968, 0.4905, 0.2516, 0.4612, 0.3065, 0.457, 0.3065, 0.4905, 0.2516, 0.4905, 0.9277, 0.2429, 0.9826, 0.2429, 0.9826, 0.2764, 0.9277, 0.2764, 0.932, 0.4387, 0.9868, 0.4387, 0.9868, 0.4722, 0.932, 0.4722, 0.1968, 0.4386, 0.2516, 0.4404, 0.2516, 0.4612, 0.1968, 0.4633, 0.4161, 0.668, 0.3613, 0.668, 0.3613, 0.6418, 0.4161, 0.6436, 0.3613, 0.668, 0.3065, 0.668, 0.3065, 0.6381, 0.3613, 0.6418, 0.8485, 0.8664, 0.9034, 0.8664, 0.9034, 0.8963, 0.8486, 0.8963, 0.6057, 0.8597, 0.6605, 0.8597, 0.6605, 0.8896, 0.6057, 0.8896, 0.4161, 0.6951, 0.3613, 0.6951, 0.3613, 0.668, 0.4161, 0.668, 0.3613, 0.6951, 0.3065, 0.6951, 0.3065, 0.668, 0.3613, 0.668, 0.8485, 0.8394, 0.9033, 0.8393, 0.9034, 0.8664, 0.8485, 0.8664, 0.6056, 0.8326, 0.6605, 0.8326, 0.6605, 0.8597, 0.6057, 0.8597, 0.4161, 0.7238, 0.3613, 0.7238, 0.3613, 0.6951, 0.4161, 0.6951, 0.3613, 0.7238, 0.3065, 0.7238, 0.3065, 0.6951, 0.3613, 0.6951, 0.8485, 0.8106, 0.9033, 0.8106, 0.9033, 0.8393, 0.8485, 0.8394, 0.6056, 0.8039, 0.6604, 0.8039, 0.6605, 0.8326, 0.6056, 0.8326, 0.4161, 0.76, 0.3613, 0.76, 0.3613, 0.7238, 0.4161, 0.7238, 0.3613, 0.76, 0.3065, 0.76, 0.3065, 0.7238, 0.3613, 0.7238, 0.8485, 0.7745, 0.9033, 0.7744, 0.9033, 0.8106, 0.8485, 0.8106, 0.6056, 0.7677, 0.6604, 0.7677, 0.6604, 0.8039, 0.6056, 0.8039, 0.7817, 0.7744, 0.7692, 0.7333, 0.8377, 0.7197, 0.8485, 0.7542, 0.6604, 0.9933, 0.6056, 0.9933, 0.6056, 0.9284, 0.6604, 0.9284, 0.8485, 0.8584, 0.8443, 0.9012, 0.7758, 0.8875, 0.7787, 0.8584, 0.3612, 0.4387, 0.416, 0.4386, 0.4161, 0.4774, 0.3613, 0.4812, 0.8443, 0.5654, 0.8318, 0.6066, 0.765, 0.5863, 0.7758, 0.5518, 0.1801, 0.5698, 0.1926, 0.611, 0.1241, 0.6246, 0.1156, 0.5965, 0.4386, 0.8516, 0.4429, 0.8088, 0.5113, 0.8225, 0.5084, 0.8516, 0.8527, 0.7333, 0.8485, 0.6905, 0.9183, 0.6905, 0.9212, 0.7197, 0.6982, 0.7744, 0.6857, 0.7333, 0.7542, 0.7197, 0.765, 0.7542, 0.7608, 0.8156, 0.765, 0.8584, 0.6952, 0.8584, 0.6923, 0.8292, 0.06491, 0.8689, 0.06491, 0.9237, 0.0, 0.9237, 0.0, 0.8689, 0.2803, 0.856, 0.2761, 0.8988, 0.2076, 0.8852, 0.2105, 0.856, 0.1801, 0.7377, 0.1598, 0.7756, 0.1018, 0.7368, 0.1156, 0.711, 0.201, 0.6454, 0.2135, 0.6042, 0.2803, 0.6245, 0.2695, 0.659, 0.8485, 0.5227, 0.8527, 0.4799, 0.9212, 0.4935, 0.9183, 0.5227, 0.06491, 0.9237, 0.06491, 0.9785, 0.0, 0.9785, 0.0, 0.9237, 0.3107, 0.8867, 0.3065, 0.8439, 0.3762, 0.8439, 0.3791, 0.8731, 0.4329, 0.8984, 0.3899, 0.8984, 0.3991, 0.8292, 0.4238, 0.8292, 0.7483, 0.4387, 0.7608, 0.4799, 0.6923, 0.4935, 0.6815, 0.459, 0.6014, 0.8088, 0.6056, 0.8516, 0.5358, 0.8516, 0.5329, 0.8225, 0.0614, 0.8564, 0.02026, 0.8689, 5.048e-09, 0.8021, 0.03469, 0.7919, 0.7692, 0.6477, 0.7817, 0.6066, 0.8485, 0.6268, 0.8377, 0.6613, 0.9826, 0.438, 0.9277, 0.438, 0.9277, 0.3698, 0.9826, 0.3698, 0.8442, 0.2518, 0.8485, 0.209, 0.9169, 0.2226, 0.914, 0.2518, 0.8318, 0.4387, 0.8443, 0.4799, 0.7758, 0.4935, 0.765, 0.459, 0.09932, 0.4714, 0.1326, 0.4987, 0.08321, 0.548, 0.06055, 0.5294, 0.8609, 0.1679, 0.8485, 0.1267, 0.9169, 0.1131, 0.9277, 0.1476, 0.6857, 0.6477, 0.6982, 0.6066, 0.765, 0.6268, 0.7542, 0.6613, 0.6604, 0.9283, 0.6056, 0.9284, 0.6057, 0.8896, 0.6605, 0.8896, 0.9868, 0.7734, 0.932, 0.7734, 0.932, 0.7052, 0.9868, 0.7052, 0.8443, 0.9012, 0.8318, 0.9423, 0.765, 0.922, 0.7758, 0.8875, 0.1926, 0.611, 0.1968, 0.6538, 0.127, 0.6538, 0.1241, 0.6246, 0.4429, 0.8944, 0.4386, 0.8516, 0.5084, 0.8516, 0.5113, 0.8808, 0.8652, 0.7744, 0.8527, 0.7333, 0.9212, 0.7197, 0.932, 0.7542, 0.9033, 0.9351, 0.8485, 0.9351, 0.8486, 0.8963, 0.9034, 0.8963, 0.9034, 0.8293, 0.9034, 0.7744, 0.9716, 0.7744, 0.9716, 0.8293, 0.765, 0.8584, 0.7608, 0.9012, 0.6923, 0.8875, 0.6952, 0.8584, 0.2761, 0.8988, 0.2636, 0.94, 0.1968, 0.9197, 0.2076, 0.8852, 0.1598, 0.7756, 0.1326, 0.8088, 0.08321, 0.7595, 0.1018, 0.7368, 0.1968, 0.6882, 0.201, 0.6454, 0.2695, 0.659, 0.2666, 0.6882, 0.8527, 0.5654, 0.8485, 0.5227, 0.9183, 0.5227, 0.9212, 0.5518, 0.9034, 0.8841, 0.9034, 0.8293, 0.9716, 0.8293, 0.9716, 0.8841, 0.3232, 0.9279, 0.3107, 0.8867, 0.3791, 0.8731, 0.3899, 0.9076, 0.7608, 0.4799, 0.765, 0.5227, 0.6952, 0.5227, 0.6923, 0.4935, 0.3066, 0.5993, 0.3614, 0.5993, 0.3613, 0.6418, 0.3065, 0.6381, 0.6056, 0.8516, 0.6014, 0.8944, 0.5329, 0.8808, 0.5358, 0.8516])
me_cylinder.materials.append(mat_powerimage)
me_cylinder.update()

# ---- objects
ob_cylinder = bpy.data.objects.new('Cylinder', me_cylinder)

# ---- transforms, parenting, visibility, modifiers, constraints
ob_cylinder.location = (0.0, 0.0, 0.0)
_m = ob_cylinder.modifiers.new('Mirror', 'MIRROR')
_m.use_clip = True

# ---- collection membership
scene.collection.objects.link(ob_cylinder)

# ---- scene / render settings (as saved in the file)
scene.frame_start = 1; scene.frame_end = 250; scene.frame_set(1)
scene.render.engine = 'BLENDER_EEVEE_NEXT'
scene.render.bake_bias = 0.0
scene.render.bake_samples = 0
scene.cycles.sampling_pattern = 'TABULATED_SOBOL'
scene.eevee.use_volume_custom_range = False
bpy.context.view_layer.update()

# ---- added for rendering (the .blend has no active camera and no usable light): camera, sun
cam_auto = bpy.data.cameras.new('AutoCamera')
cam_auto.lens = 50.0
cam_auto.sensor_width = 36.0
cam_auto.clip_end = 1000.0
ob_auto_camera = bpy.data.objects.new('AutoCamera', cam_auto)
scene.collection.objects.link(ob_auto_camera)
ob_auto_camera.location = (3.20507, -3.84609, 3.72602)
ob_auto_camera.rotation_euler = (1.09748, -7.21219e-08, 0.694738)
scene.camera = ob_auto_camera
light_auto_sun = bpy.data.lights.new('AutoSun', 'SUN')
light_auto_sun.energy = 3.0
light_auto_sun.angle = 0.0523599
ob_auto_sun = bpy.data.objects.new('AutoSun', light_auto_sun)
scene.collection.objects.link(ob_auto_sun)
ob_auto_sun.rotation_euler = (0.872665, 0.174533, 0.523599)
bpy.context.view_layer.update()
